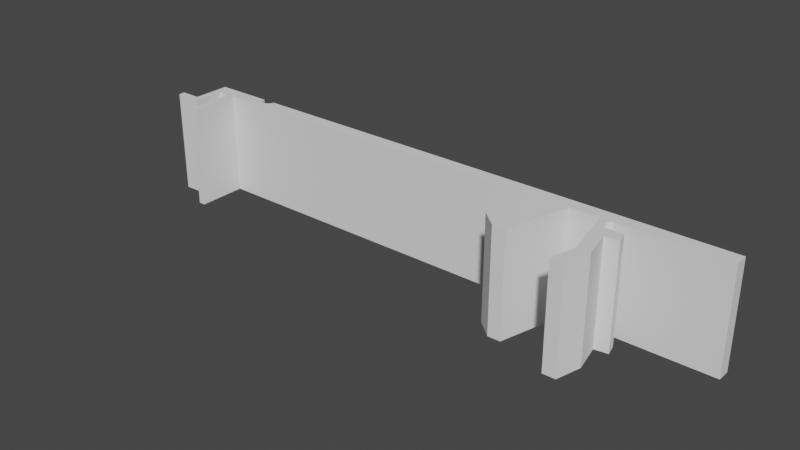 # Source: malta-screen-frame-latch.blend  (saved by Blender 2.83.18; exported with 4.5.12 LTS)
import bpy
from mathutils import Matrix  # noqa: F401  (used for matrix-valued properties, if any)

bpy.ops.wm.read_factory_settings(use_empty=True)
scene = bpy.context.scene
scene.name = 'Scene'

# ---- collections
col_collection = bpy.data.collections.new('Collection'); scene.collection.children.link(col_collection)

# ---- world
world_world = bpy.data.worlds.new('World'); scene.world = world_world
world_world.use_nodes = True; world_world.node_tree.nodes.clear()
_N = world_world.node_tree.nodes; _L = world_world.node_tree.links
n0 = _N.new('ShaderNodeOutputWorld'); n0.name = 'World Output'; n0.location = (300, 300)
n1 = _N.new('ShaderNodeBackground'); n1.name = 'Background'; n1.location = (10, 300)
n1.inputs[0].default_value = (0.05088, 0.05088, 0.05088, 1.0)
_L.new(n1.outputs[0], n0.inputs[0])
n0.is_active_output = True
world_world.color = (0.05088, 0.05088, 0.05088)
world_world.use_sun_shadow = False
world_world.sun_shadow_jitter_overblur = 0.0

# ---- meshes
me_cube = bpy.data.meshes.new('Cube')
me_cube.from_pydata([(-0.1083, 0.002574, 0.0), (-0.1083, 0.002574, 0.04118), (0.1184, -0.002574, 0.0), (0.1184, -0.002574, 0.04118), (0.1184, 0.002574, 0.0), (0.1184, 0.002574, 0.04118), (-0.1082, -0.01505, 1.653e-13), (-0.1055, -0.01509, 0.04118), (-0.1056, -0.0151, 1.951e-13), (-0.1055, -0.002574, 0.04118), (-0.1055, -0.002574, 0.0), (-0.1004, -0.002574, 0.04118), (-0.1004, -0.02231, 0.04118), (-0.1004, -0.02235, 0.0), (-0.0978, -0.002574, 0.04118), (-0.1004, -0.002574, 0.0), (-0.0978, -0.002574, 0.0), (-0.0978, -0.02239, 0.04118), (-0.0978, -0.02235, 0.0), (0.07721, -0.002574, 0.0), (0.07723, -0.002598, 0.04118), (0.0769, -0.0247, 0.04118), (0.0769, -0.02471, 0.0), (0.08204, -0.0247, 0.04118), (0.07207, -0.002574, 0.0), (0.07408, -0.03502, 0.04118), (0.08204, -0.0247, 0.0), (0.07421, -0.03506, 0.0), (0.07923, -0.03501, 0.04118), (0.07934, -0.03498, 1.735e-18), (0.05045, -0.002574, 0.0), (0.05045, -0.002574, 0.04118), (0.04197, -0.02268, 1.921e-09), (0.04197, -0.02268, 0.04118), (-0.1082, -0.01247, 1.401e-13), (0.04866, -0.02854, 1.921e-09), (0.05381, -0.02854, 1.921e-09), (0.05381, -0.02854, 0.04118), (0.04866, -0.02854, 0.04118), (0.05021, -0.02267, 0.04118), (0.05536, -0.02267, 0.04118), (0.05536, -0.02267, 1.863e-09), (0.0502, -0.02268, 1.921e-09), (0.05559, -0.002574, 0.04118), (0.06074, -0.002573, 0.0), (0.06074, -0.002587, 0.04118), (0.05559, -0.002573, 9.313e-10), (-0.1161, -0.01508, 0.04118), (-0.1159, -0.01513, 1.463e-11), (-0.1159, -0.01256, 2.175e-11), (-0.1163, -0.01251, 0.04118), (-0.1082, -0.01252, 0.04118), (0.08371, -0.007822, 0.04118), (0.07836, -0.007805, 0.0), (0.08478, -0.01217, -2.294e-05), (0.08479, -0.01218, 0.04118), (0.08371, -0.007822, -1.311e-06), (0.07676, -0.00272, 0.04118), (0.07556, -0.003706, 0.04118), (0.07589, -0.003295, -7.451e-09), (0.07554, -0.003719, 0.0), (0.07626, -0.002981, 0.0), (0.07589, -0.0033, 0.04118), (0.07676, -0.002714, -7.451e-09), (0.07207, -0.002574, 0.04118), (0.07516, -0.005716, 0.04118), (0.07534, -0.006283, 0.04118), (0.07557, -0.006696, 0.04118), (0.0763, -0.007419, 0.04118), (0.07677, -0.007665, 0.04118), (0.07727, -0.007818, 0.04118), (0.07835, -0.007803, 0.04118), (0.0763, -0.002968, 0.04118), (0.07511, -0.005195, 0.04118), (0.07516, -0.00465, 0.04118), (0.07532, -0.004159, 0.04118), (0.0753, -0.004177, 0.0), (0.0751, -0.005227, 0.0), (0.07531, -0.006221, 0.0), (0.0759, -0.0071, 0.0), (0.07629, -0.007412, 0.0), (0.07677, -0.007668, 0.0), (0.07781, -0.007866, 0.0), (0.07514, -0.004689, 0.0), (0.07516, -0.005716, 0.0), (0.07557, -0.00668, 0.0), (0.0759, -0.007094, 0.04118), (0.07728, -0.007819, 0.0), (0.0778, -0.007873, 0.04118), (0.0795, -0.01303, 0.04118), (0.0795, -0.01303, 0.0), (0.07778, -0.005187, -7.451e-09), (-0.1083, 0.002574, 0.04118), (-0.1083, 0.002574, 0.04118), (0.1184, 0.002574, 0.04118), (0.1184, 0.002574, 0.04118), (-0.1083, 0.002574, 0.04118), (-0.1083, 0.002574, 0.04118), (0.1184, 0.002574, 0.04118), (-0.08774, 0.002574, 0.0), (-0.07739, 0.002574, 0.0), (-0.08519, 0.002574, 0.04117), (-0.08312, 4.946e-05, 0.04117), (-0.08493, 0.001584, 0.0), (-0.08118, 0.0004338, 0.04117), (-0.08009, 0.002072, 0.04117), (-0.08004, 0.002574, 0.04117), (-0.08159, 0.000195, 0.0), (-0.08042, 0.001149, 0.0), (-0.08024, 0.001582, 0.04118), (-0.08004, 0.002075, 0.0), (-0.07999, 0.002574, 0.0), (-0.08512, 0.002574, 0.0), (-0.08004, 0.002075, 0.0), (-0.08019, 0.001584, 0.0), (-0.08042, 0.001149, 0.0), (-0.08075, 0.0007504, 0.0), (-0.08113, 0.0004244, 0.0), (-0.08159, 0.000195, 0.0), (-0.0851, 0.002088, 0.0), (-0.08493, 0.001584, 0.0), (-0.0847, 0.001139, 0.0), (-0.08438, 0.0007636, 0.0), (-0.08399, 0.0004456, 0.0), (-0.08355, 0.0002172, 0.0), (-0.08159, 0.000195, 0.0), (-0.08305, 4.848e-05, 0.0), (-0.08255, 1.678e-05, 0.0), (-0.08207, 5.607e-05, 0.0), (-0.08519, 0.002574, 0.04118), (-0.08513, 0.002063, 0.04118), (-0.08497, 0.001573, 0.04118), (-0.08474, 0.001137, 0.04118), (-0.08442, 0.0007505, 0.04118), (-0.08404, 0.0004485, 0.04118), (-0.08359, 0.0002055, 0.04118), (-0.08004, 0.002574, 0.04118), (-0.08009, 0.002071, 0.04118), (-0.08024, 0.001582, 0.04118), (-0.08049, 0.001129, 0.04118), (-0.08079, 0.0007551, 0.04118), (-0.08119, 0.0004353, 0.04118), (-0.08163, 0.0002071, 0.04118), (-0.08213, 4.388e-05, 0.04118), (-0.08263, -3.909e-06, 0.04118), (-0.08312, 4.946e-05, 0.04117), (-0.08474, 0.001137, 0.04118), (-0.08438, 0.0007636, 0.0), (-0.08355, 0.0002172, 0.0), (-0.08255, 1.678e-05, 0.0), (-0.08213, 4.388e-05, 0.04118), (-0.08118, 0.0004338, 0.04117), (-0.08049, 0.001129, 0.04118), (-0.08079, 0.0007551, 0.04118), (-0.08213, 4.388e-05, 0.04118), (-0.08305, 4.848e-05, 0.0), (-0.08399, 0.0004456, 0.0), (-0.08474, 0.001137, 0.04118), (-0.08493, 0.001584, 0.0), (-0.08513, 0.002063, 0.04118)], [(93, 96), (98, 94), (92, 97)], [(4, 94, 5, 95, 3, 2), (3, 20, 19, 2), (8, 10, 9, 7), (17, 12, 13, 18), (18, 16, 14, 17), (11, 12, 17, 14), (12, 11, 15, 13), (16, 18, 13, 15), (90, 54, 55, 89), (23, 28, 29, 26), (25, 28, 23, 21), (27, 22, 26, 29), (27, 25, 21, 22), (28, 25, 27, 29), (44, 43, 45), (32, 33, 39, 42), (39, 38, 37, 40), (37, 36, 41, 40), (41, 36, 35, 42), (38, 39, 33), (35, 32, 42), (38, 33, 32, 35), (36, 37, 38, 35), (64, 43, 44, 24), (15, 11, 9, 10), (6, 7, 47), (4, 2, 19, 24, 44, 46, 30, 16, 15, 10, 8, 6, 34, 0, 99, 112, 119, 120, 121, 122, 123, 124, 126, 127, 128, 125, 118, 117, 116, 115, 114, 113, 111, 100), (40, 41, 44, 45), (46, 44, 41, 42), (42, 39, 43, 46), (39, 40, 45, 43), (1, 92, 0, 34, 51, 93), (49, 34, 6, 48), (50, 49, 48, 47), (50, 51, 34, 49), (90, 53, 56, 54), (55, 54, 56, 52), (71, 52, 56, 53), (19, 20, 57, 63), (72, 61, 63, 57), (72, 62, 59, 61), (60, 59, 62, 58), (89, 68, 86), (65, 73, 74, 75, 58, 62, 72, 57, 20, 64), (55, 52, 71, 89), (90, 89, 23, 26), (60, 24, 19, 63, 61, 59), (76, 60, 58, 75), (83, 76, 75, 74), (83, 74, 73, 77), (77, 73, 65, 84), (65, 66, 78, 84), (85, 78, 66, 67), (86, 79, 85, 67), (80, 79, 86, 68), (69, 81, 80, 68), (87, 81, 69, 70), (88, 82, 87, 70), (82, 88, 71, 53), (22, 21, 64, 24), (24, 60, 76, 83, 77, 84, 78, 85, 79, 80, 81, 87, 82, 53, 90, 26, 22), (47, 48, 6), (6, 8, 7), (66, 65, 64), (64, 21, 67), (21, 23, 89), (89, 71, 88), (21, 89, 86), (67, 66, 64), (86, 67, 21), (89, 88, 70), (89, 70, 69), (89, 69, 68), (95, 136, 137, 138, 139, 140, 141, 142, 143, 144, 145, 135, 134, 133, 132, 131, 130, 129, 93, 51, 50, 47, 7, 9, 11, 14, 31, 43, 64, 20, 3), (0, 112, 101, 97), (106, 111, 4, 98), (105, 110, 113, 111, 106), (109, 114, 110, 105), (108, 114, 109, 152), (153, 116, 108, 152), (151, 117, 116, 153), (107, 117, 151, 142), (154, 128, 107, 142), (149, 128, 154, 144), (149, 155, 145, 144), (135, 145, 155, 148), (148, 156, 134, 135), (147, 133, 134, 156), (157, 133, 147, 121), (158, 131, 157, 121), (159, 131, 158, 119), (101, 112, 119, 159), (16, 30, 46, 43, 31, 14)])
_uv = me_cube.uv_layers.new(name='UVMap')
_uv.uv.foreach_set('vector', [0.375, 0.5, 0.625, 0.5, 0.625, 0.5, 0.625, 0.5, 0.625, 0.75, 0.375, 0.75, 0.625, 0.75, 0.0, 0.0, 0.0, 0.0, 0.375, 0.75, 0.0, 0.0, 0.0, 0.0, 0.0, 0.0, 0.0, 0.0, 0.0, 0.0, 0.0, 0.0, 0.0, 0.0, 0.0, 0.0, 0.0, 0.0, 0.0, 0.0, 0.0, 0.0, 0.0, 0.0, 0.0, 0.0, 0.0, 0.0, 0.0, 0.0, 0.0, 0.0, 0.0, 0.0, 0.0, 0.0, 0.0, 0.0, 0.0, 0.0, 0.0, 0.0, 0.0, 0.0, 0.0, 0.0, 0.0, 0.0, 0.0, 0.0, 0.0, 0.0, 0.0, 0.0, 0.0, 0.0, 0.0, 0.0, 0.0, 0.0, 0.0, 0.0, 0.0, 0.0, 0.0, 0.0, 0.0, 0.0, 0.0, 0.0, 0.0, 0.0, 0.0, 0.0, 0.0, 0.0, 0.0, 0.0, 0.0, 0.0, 0.0, 0.0, 0.0, 0.0, 0.0, 0.0, 0.0, 0.0, 0.0, 0.0, 0.0, 0.0, 0.0, 0.0, 0.0, 0.0, 0.0, 0.0, 0.0, 0.0, 0.0, 0.0, 0.0, 0.0, 0.0, 0.0, 0.0, 0.0, 0.0, 0.0, 0.0, 0.0, 0.0, 0.0, 0.0, 0.0, 0.0, 0.0, 0.0, 0.0, 0.0, 0.0, 0.0, 0.0, 0.0, 0.0, 0.0, 0.0, 0.0, 0.0, 0.0, 0.0, 0.0, 0.0, 0.0, 0.0, 0.0, 0.0, 0.0, 0.0, 0.0, 0.0, 0.0, 0.0, 0.0, 0.0, 0.0, 0.0, 0.0, 0.0, 0.0, 0.0, 0.0, 0.0, 0.0, 0.0, 0.0, 0.0, 0.0, 0.0, 0.0, 0.0, 0.0, 0.0, 0.0, 0.0, 0.0, 0.0, 0.0, 0.0, 0.0, 0.0, 0.0, 0.0, 0.0, 0.0, 0.0, 0.0, 0.01612, 0.0112, 0.0, 0.0, 0.02652, 0.01106, 0.0, 0.0, 0.0, 0.0, 0.0, 0.0, 0.0, 0.0, 0.0, 0.0, 0.0, 0.0, 0.0, 0.0, 0.0, 0.0, 0.0, 0.0, 0.0, 0.0, 0.0, 0.0, 0.01612, 0.0112, 0.01746, 0.01214, 0.0, 0.0, 0.0, 0.0, 0.0, 0.0, 5.513e-05, 3.832e-05, 0.0001005, 6.983e-05, 0.0001299, 9.026e-05, 0.0001458, 0.0001014, 0.0001529, 0.0001063, 0.0001535, 0.0001067, 0.0001546, 0.0001075, 0.0001495, 0.0001039, 0.0001446, 0.0001005, 0.000137, 9.521e-05, 0.0001384, 9.621e-05, 0.0001307, 9.086e-05, 0.0001189, 8.265e-05, 0.0001009, 7.013e-05, 7.619e-05, 5.295e-05, 4.199e-05, 2.918e-05, 0.0, 0.0, 0.0, 0.0, 0.0, 0.0, 0.0, 0.0, 0.0, 0.0, 0.0, 0.0, 0.0, 0.0, 0.0, 0.0, 0.0, 0.0, 0.0, 0.0, 0.0, 0.0, 0.0, 0.0, 0.0, 0.0, 0.0, 0.0, 0.0, 0.0, 0.0, 0.0, 0.0, 0.0, 0.0, 0.0, 0.625, 0.2606, 0.625, 0.2606, 0.0, 0.0, 0.0, 0.0, 0.1072, 0.04469, 0.625, 0.2606, 0.0, 0.0, 0.0, 0.0, 0.0, 0.0, 0.0, 0.0, 0.03928, 0.01638, 0.0, 0.0, 0.0, 0.0, 0.02652, 0.01106, 0.03928, 0.01638, 0.1072, 0.04469, 0.0, 0.0, 0.0, 0.0, 0.0, 0.0, 0.0, 0.0, 0.0, 0.0, 0.0, 0.0, 0.0, 0.0, 0.0, 0.0, 0.0, 0.0, 0.0, 0.0, 0.0, 0.0, 0.0, 0.0, 0.0, 0.0, 0.0, 0.0, 0.0, 0.0, 0.0, 0.0, 0.0, 0.0, 0.0, 0.0, 0.0, 0.0, 0.0, 0.0, 0.0, 0.0, 0.0, 0.0, 0.0, 0.0, 0.0, 0.0, 0.0, 0.0, 0.0, 0.0, 0.0, 0.0, 0.0, 0.0, 0.0, 0.0, 0.0, 0.0, 0.0, 0.0, 0.0, 0.0, 0.0, 0.0, 0.0, 0.0, 0.0, 0.0, 0.0, 0.0, 0.0, 0.0, 0.0, 0.0, 0.0, 0.0, 0.0, 0.0, 0.0, 0.0, 0.0, 0.0, 0.0, 0.0, 0.0, 0.0, 0.0, 0.0, 0.0, 0.0, 0.0, 0.0, 0.0, 0.0, 0.0, 0.0, 0.0, 0.0, 0.0, 0.0, 0.0, 0.0, 0.0, 0.0, 0.0, 0.0, 0.0, 0.0, 0.0, 0.0, 0.0, 0.0, 0.0, 0.0, 0.0, 0.0, 0.0, 0.0, 0.0, 0.0, 0.0, 0.0, 0.0, 0.0, 0.0, 0.0, 0.0, 0.0, 0.0, 0.0, 0.0, 0.0, 0.0, 0.0, 0.0, 0.0, 0.0, 0.0, 0.0, 0.0, 0.0, 0.0, 0.0, 0.0, 0.0, 0.0, 0.0, 0.0, 0.0, 0.0, 0.0, 0.0, 0.0, 0.0, 0.0, 0.0, 0.0, 0.0, 0.0, 0.0, 0.0, 0.0, 0.0, 0.0, 0.0, 0.0, 0.0, 0.0, 0.0, 0.0, 0.0, 0.0, 0.0, 0.0, 0.0, 0.0, 0.0, 0.0, 0.0, 0.0, 0.0, 0.0, 0.0, 0.0, 0.0, 0.0, 0.0, 0.0, 0.0, 0.0, 0.0, 0.0, 0.0, 0.0, 0.0, 0.0, 0.0, 0.0, 0.0, 0.0, 0.0, 0.0, 0.0, 0.0, 0.0, 0.0, 0.0, 0.0, 0.0, 0.0, 0.0, 0.0, 0.0, 0.0, 0.0, 0.0, 0.0, 0.0, 0.0, 0.0, 0.0, 0.0, 0.0, 0.0, 0.0, 0.0, 0.0, 0.0, 0.0, 0.0, 0.0, 0.0, 0.0, 0.0, 0.0, 0.0, 0.0, 0.0, 0.0, 0.0, 0.0, 0.0, 0.0, 0.0, 0.0, 0.0, 0.0, 0.0, 0.0, 0.0, 0.02652, 0.01106, 0.0, 0.0, 0.01612, 0.0112, 0.01612, 0.0112, 0.0, 0.0, 0.0, 0.0, 0.0, 0.0, 0.0, 0.0, 0.0, 0.0, 0.0, 0.0, 0.0, 0.0, 0.0, 0.0, 0.0, 0.0, 0.0, 0.0, 0.0, 0.0, 0.0, 0.0, 0.0, 0.0, 0.0, 0.0, 0.0, 0.0, 0.0, 0.0, 0.0, 0.0, 0.0, 0.0, 0.0, 0.0, 0.0, 0.0, 0.0, 0.0, 0.0, 0.0, 0.0, 0.0, 0.0, 0.0, 0.0, 0.0, 0.0, 0.0, 0.0, 0.0, 0.0, 0.0, 0.0, 0.0, 0.0, 0.0, 0.0, 0.0, 0.0, 0.0, 0.625, 0.5, 0.625, 0.2905, 0.5651, 0.2626, 0.5067, 0.2353, 0.4524, 0.2098, 0.4074, 0.1888, 0.3689, 0.1707, 0.3414, 0.1577, 0.3218, 0.1484, 0.3162, 0.1455, 0.3235, 0.1486, 0.3418, 0.1567, 0.3714, 0.17, 0.4079, 0.1864, 0.4545, 0.2075, 0.5066, 0.2312, 0.5648, 0.2576, 0.625, 0.2851, 0.625, 0.2606, 0.1072, 0.04469, 0.03928, 0.01638, 0.02652, 0.01106, 0.0, 0.0, 0.0, 0.0, 0.0, 0.0, 0.0, 0.0, 0.0, 0.0, 0.0, 0.0, 0.0, 0.0, 0.0, 0.0, 0.625, 0.75, 0.0, 0.0, 0.0, 0.0, 0.0, 0.0, 0.0, 0.0, 0.0, 0.0, 0.0, 0.0, 0.0, 0.0, 0.0, 0.0, 0.0, 0.0, 0.0, 0.0, 4.199e-05, 2.918e-05, 0.0, 0.0, 0.0, 0.0, 0.0, 0.0, 0.0, 0.0, 0.0, 0.0, 0.0, 0.0, 0.0, 0.0, 0.0, 0.0, 0.0, 0.0, 0.0, 0.0, 0.0, 0.0, 0.0, 0.0, 0.0, 0.0, 0.0, 0.0, 0.0, 0.0, 0.0001307, 9.086e-05, 0.0001189, 8.265e-05, 0.0, 0.0, 0.0, 0.0, 0.0001307, 9.086e-05, 0.0, 0.0, 0.0, 0.0, 0.0, 0.0, 0.0, 0.0, 0.0, 0.0, 0.0, 0.0, 0.0, 0.0, 0.0, 0.0, 0.0, 0.0, 0.0, 0.0, 0.0, 0.0, 0.0, 0.0, 0.3235, 0.1486, 0.0, 0.0, 0.3418, 0.1567, 0.3235, 0.1486, 0.0, 0.0, 0.0, 0.0, 0.0, 0.0, 0.0, 0.0, 0.3714, 0.17, 0.3418, 0.1567, 0.0, 0.0, 0.4079, 0.1864, 0.3714, 0.17, 0.0, 0.0, 0.0, 0.0, 0.4079, 0.1864, 0.0, 0.0, 0.0, 0.0, 0.0, 0.0, 0.0, 0.0, 0.0, 0.0, 0.0, 0.0, 0.0, 0.0, 0.0, 0.0, 0.0, 0.0, 0.0, 0.0, 0.0, 0.0, 0.0, 0.0, 0.0, 0.0, 0.0, 0.0, 0.0, 0.0, 0.0, 0.0, 0.0, 0.0, 0.0, 0.0, 0.0, 0.0, 0.0, 0.0])
me_cube.use_remesh_fix_poles = True
me_cube.use_remesh_preserve_attributes = False
me_cube.use_mirror_vertex_groups = False
me_cube.update()
me_cube.normals_split_custom_set([tuple(v) for v in zip(*[iter([1.0, 0.0, 0.0, 1.0, 0.0, 0.0, 1.0, 0.0, 0.0, 1.0, 0.0, 0.0, 1.0, 0.0, 0.0, 1.0, 0.0, 0.0, 0.0002967, -1.0, -0.0002967, 0.0002967, -1.0, -0.0002967, 0.0002967, -1.0, -0.0002967, 0.0002967, -1.0, -0.0002967, 1.0, 0.0008604, -0.0008665, 1.0, 0.0008604, -0.0008665, 1.0, 0.0008604, -0.0008665, 1.0, 0.0008604, -0.0008665, -0.01512, -0.9999, -4.482e-05, -0.01512, -0.9999, -4.482e-05, -0.01512, -0.9999, -4.482e-05, -0.01512, -0.9999, -4.482e-05, 1.0, -4.47e-07, 0.0, 1.0, -4.47e-07, 0.0, 1.0, -4.47e-07, 0.0, 1.0, -4.47e-07, 0.0, 0.0, -9.419e-08, 1.0, 0.0, -9.419e-08, 1.0, 0.0, -9.419e-08, 1.0, 0.0, -9.419e-08, 1.0, -1.0, 2.69e-05, -5.261e-06, -1.0, 2.69e-05, -5.261e-06, -1.0, 2.69e-05, -5.261e-06, -1.0, 2.69e-05, -5.261e-06, 0.0, 0.0, -1.0, 0.0, 0.0, -1.0, 0.0, 0.0, -1.0, 0.0, 0.0, -1.0, 0.1598, -0.9872, -0.0001164, 0.1598, -0.9872, -0.0001164, 0.1598, -0.9872, -0.0001164, 0.1598, -0.9872, -0.0001164, 0.9658, -0.2591, 0.001226, 0.9658, -0.2591, 0.001226, 0.9658, -0.2591, 0.001226, 0.9658, -0.2591, 0.001226, -1.806e-07, 0.0, 1.0, -1.806e-07, 0.0, 1.0, -1.806e-07, 0.0, 1.0, -1.806e-07, 0.0, 1.0, 1.698e-16, -1.286e-16, -1.0, 1.698e-16, -1.286e-16, -1.0, 1.698e-16, -1.286e-16, -1.0, 1.698e-16, -1.286e-16, -1.0, -0.9663, 0.2574, -0.001658, -0.9663, 0.2574, -0.001658, -0.9663, 0.2574, -0.001658, -0.9663, 0.2574, -0.001658, 0.00869, -1.0, 0.0001403, 0.00869, -1.0, 0.0001403, 0.00869, -1.0, 0.0001403, 0.00869, -1.0, 0.0001403, 0.002646, 1.0, 0.0003594, 0.002646, 1.0, 0.0003594, 0.002646, 1.0, 0.0003594, -0.0001396, 1.0, -2.793e-05, -0.0001396, 1.0, -2.793e-05, -0.0001396, 1.0, -2.793e-05, -0.0001396, 1.0, -2.793e-05, 0.0, 0.0, 1.0, 0.0, 0.0, 1.0, 0.0, 0.0, 1.0, 0.0, 0.0, 1.0, 0.9669, -0.255, -1.569e-05, 0.9669, -0.255, -1.569e-05, 0.9669, -0.255, -1.569e-05, 0.9669, -0.255, -1.569e-05, -5.649e-09, -3.469e-09, -1.0, -5.649e-09, -3.469e-09, -1.0, -5.649e-09, -3.469e-09, -1.0, -5.649e-09, -3.469e-09, -1.0, -1.328e-07, 0.0, 1.0, -1.328e-07, 0.0, 1.0, -1.328e-07, 0.0, 1.0, 0.0, 0.0, -1.0, 0.0, 0.0, -1.0, 0.0, 0.0, -1.0, -0.6593, -0.7519, 0.0, -0.6593, -0.7519, 0.0, -0.6593, -0.7519, 0.0, -0.6593, -0.7519, 0.0, 0.0, -1.0, 0.0, 0.0, -1.0, 0.0, 0.0, -1.0, 0.0, 0.0, -1.0, 0.0, -4.272e-05, -1.0, -1.709e-05, -4.272e-05, -1.0, -1.709e-05, -4.272e-05, -1.0, -1.709e-05, -4.272e-05, -1.0, -1.709e-05, 0.0, -1.0, 2.011e-10, 0.0, -1.0, 2.011e-10, 0.0, -1.0, 2.011e-10, 0.0, -1.0, 2.011e-10, -0.001047, -1.0, -0.001013, -0.001047, -1.0, -0.001013, -0.001047, -1.0, -0.001013, 2.673e-13, -4.027e-09, -1.0, 2.673e-13, -4.027e-09, -1.0, 2.673e-13, -4.027e-09, -1.0, 2.673e-13, -4.027e-09, -1.0, 2.673e-13, -4.027e-09, -1.0, 2.673e-13, -4.027e-09, -1.0, 2.673e-13, -4.027e-09, -1.0, 2.673e-13, -4.027e-09, -1.0, 2.673e-13, -4.027e-09, -1.0, 2.673e-13, -4.027e-09, -1.0, 2.673e-13, -4.027e-09, -1.0, 2.673e-13, -4.027e-09, -1.0, 2.673e-13, -4.027e-09, -1.0, 2.673e-13, -4.027e-09, -1.0, 2.673e-13, -4.027e-09, -1.0, 2.673e-13, -4.027e-09, -1.0, 2.673e-13, -4.027e-09, -1.0, 2.673e-13, -4.027e-09, -1.0, 2.673e-13, -4.027e-09, -1.0, 2.673e-13, -4.027e-09, -1.0, 2.673e-13, -4.027e-09, -1.0, 2.673e-13, -4.027e-09, -1.0, 2.673e-13, -4.027e-09, -1.0, 2.673e-13, -4.027e-09, -1.0, 2.673e-13, -4.027e-09, -1.0, 2.673e-13, -4.027e-09, -1.0, 2.673e-13, -4.027e-09, -1.0, 2.673e-13, -4.027e-09, -1.0, 2.673e-13, -4.027e-09, -1.0, 2.673e-13, -4.027e-09, -1.0, 2.673e-13, -4.027e-09, -1.0, 2.673e-13, -4.027e-09, -1.0, 2.673e-13, -4.027e-09, -1.0, 2.673e-13, -4.027e-09, -1.0, 0.9659, -0.2589, -0.0001222, 0.9659, -0.2589, -0.0001222, 0.9659, -0.2589, -0.0001222, 0.9659, -0.2589, -0.0001222, -9.606e-08, -4.521e-08, -1.0, -9.606e-08, -4.521e-08, -1.0, -9.606e-08, -4.521e-08, -1.0, -9.606e-08, -4.521e-08, -1.0, -0.9659, 0.2589, 1.812e-05, -0.9659, 0.2589, 1.812e-05, -0.9659, 0.2589, 1.812e-05, -0.9659, 0.2589, 1.812e-05, -4.491e-07, 0.0, 1.0, -4.491e-07, 0.0, 1.0, -4.491e-07, 0.0, 1.0, -4.491e-07, 0.0, 1.0, -1.0, -0.008265, 0.0006989, -1.0, -0.008265, 0.0006989, -1.0, -0.008265, 0.0006989, -1.0, -0.008265, 0.0006989, -1.0, -0.008265, 0.0006989, -1.0, -0.008265, 0.0006989, -2.374e-09, 1.372e-09, -1.0, -2.374e-09, 1.372e-09, -1.0, -2.374e-09, 1.372e-09, -1.0, -2.374e-09, 1.372e-09, -1.0, -0.9995, -0.03159, -0.007581, -0.9995, -0.03159, -0.007581, -0.9995, -0.03159, -0.007581, -0.9995, -0.03159, -0.007581, -0.005219, 1.0, 1.347e-06, -0.005219, 1.0, 1.347e-06, -0.005219, 1.0, 1.347e-06, -0.005219, 1.0, 1.347e-06, -0.002415, 0.001699, -1.0, -0.002415, 0.001699, -1.0, -0.002415, 0.001699, -1.0, -0.002415, 0.001699, -1.0, 0.9709, 0.2396, -3.82e-05, 0.9709, 0.2396, -3.82e-05, 0.9709, 0.2396, -3.82e-05, 0.9709, 0.2396, -3.82e-05, 0.003282, 1.0, -2.411e-05, 0.003282, 1.0, -2.411e-05, 0.003282, 1.0, -2.411e-05, 0.003282, 1.0, -2.411e-05, 0.2741, -0.9617, -0.0004162, 0.2741, -0.9617, -0.0004162, 0.2741, -0.9617, -0.0004162, 0.2741, -0.9617, -0.0004162, 0.4743, -0.8803, -0.0001531, 0.4743, -0.8803, -0.0001531, 0.4743, -0.8803, -0.0001531, 0.4743, -0.8803, -0.0001531, 0.637, -0.7708, -0.0002466, 0.637, -0.7708, -0.0002466, 0.637, -0.7708, -0.0002466, 0.637, -0.7708, -0.0002466, 0.7736, -0.6337, -0.0002071, 0.7736, -0.6337, -0.0002071, 0.7736, -0.6337, -0.0002071, 0.7736, -0.6337, -0.0002071, -0.0001602, -9.694e-05, 1.0, -0.0001602, -9.694e-05, 1.0, -0.0001602, -9.694e-05, 1.0, -0.0001333, 2.487e-06, 1.0, -0.0001333, 2.487e-06, 1.0, -0.0001333, 2.487e-06, 1.0, -0.0001333, 2.487e-06, 1.0, -0.0001333, 2.487e-06, 1.0, -0.0001333, 2.487e-06, 1.0, -0.0001333, 2.487e-06, 1.0, -0.0001333, 2.487e-06, 1.0, -0.0001333, 2.487e-06, 1.0, -0.0001333, 2.487e-06, 1.0, 5.378e-05, -1.659e-05, 1.0, 5.378e-05, -1.659e-05, 1.0, 5.378e-05, -1.659e-05, 1.0, 5.378e-05, -1.659e-05, 1.0, 0.977, 0.2133, 3.269e-08, 0.977, 0.2133, 3.269e-08, 0.977, 0.2133, 3.269e-08, 0.977, 0.2133, 3.269e-08, -1.584e-06, 2.314e-06, -1.0, -1.584e-06, 2.314e-06, -1.0, -1.584e-06, 2.314e-06, -1.0, -1.584e-06, 2.314e-06, -1.0, -1.584e-06, 2.314e-06, -1.0, -1.584e-06, 2.314e-06, -1.0, 0.8818, -0.4716, -0.000221, 0.8818, -0.4716, -0.000221, 0.8818, -0.4716, -0.000221, 0.8818, -0.4716, -0.000221, 0.9559, -0.2938, -0.0001768, 0.9559, -0.2938, -0.0001768, 0.9559, -0.2938, -0.0001768, 0.9559, -0.2938, -0.0001768, 0.9963, -0.08587, -0.0002397, 0.9963, -0.08587, -0.0002397, 0.9963, -0.08587, -0.0002397, 0.9963, -0.08587, -0.0002397, 0.9944, 0.1056, -0.0002039, 0.9944, 0.1056, -0.0002039, 0.9944, 0.1056, -0.0002039, 0.9944, 0.1056, -0.0002039, 0.9573, 0.2892, -0.0001497, 0.9573, 0.2892, -0.0001497, 0.9573, 0.2892, -0.0001497, 0.9573, 0.2892, -0.0001497, 0.8732, 0.4874, 0.0001768, 0.8732, 0.4874, 0.0001768, 0.8732, 0.4874, 0.0001768, 0.8732, 0.4874, 0.0001768, 0.7724, 0.6352, 6.287e-05, 0.7724, 0.6352, 6.287e-05, 0.7724, 0.6352, 6.287e-05, 0.7724, 0.6352, 6.287e-05, 0.626, 0.7798, -8.821e-05, 0.626, 0.7798, -8.821e-05, 0.626, 0.7798, -8.821e-05, 0.626, 0.7798, -8.821e-05, 0.4735, 0.8808, -1.351e-05, 0.4735, 0.8808, -1.351e-05, 0.4735, 0.8808, -1.351e-05, 0.4735, 0.8808, -1.351e-05, 0.2872, 0.9579, -1.279e-05, 0.2872, 0.9579, -1.279e-05, 0.2872, 0.9579, -1.279e-05, 0.2872, 0.9579, -1.279e-05, 0.09592, 0.9954, 0.0001119, 0.09592, 0.9954, 0.0001119, 0.09592, 0.9954, 0.0001119, 0.09592, 0.9954, 0.0001119, -0.1184, 0.993, 3.804e-05, -0.1184, 0.993, 3.804e-05, -0.1184, 0.993, 3.804e-05, -0.1184, 0.993, 3.804e-05, -0.977, -0.2133, -2.34e-08, -0.977, -0.2133, -2.34e-08, -0.977, -0.2133, -2.34e-08, -0.977, -0.2133, -2.34e-08, 0.0, 0.0, -1.0, 0.0, 0.0, -1.0, 0.0, 0.0, -1.0, 0.0, 0.0, -1.0, 0.0, 0.0, -1.0, 0.0, 0.0, -1.0, 0.0, 0.0, -1.0, 0.0, 0.0, -1.0, 0.0, 0.0, -1.0, 0.0, 0.0, -1.0, 0.0, 0.0, -1.0, 0.0, 0.0, -1.0, 0.0, 0.0, -1.0, 0.0, 0.0, -1.0, 0.0, 0.0, -1.0, 0.0, 0.0, -1.0, 0.0, 0.0, -1.0, 0.01068, -0.9999, 0.001231, 0.01068, -0.9999, 0.001231, 0.01068, -0.9999, 0.001231, -0.01945, -0.9998, 0.0002072, -0.01945, -0.9998, 0.0002072, -0.01945, -0.9998, 0.0002072, -0.0001201, -2.731e-05, 1.0, -0.0001201, -2.731e-05, 1.0, -0.0001201, -2.731e-05, 1.0, -0.0001012, -2.19e-05, 1.0, -0.0001012, -2.19e-05, 1.0, -0.0001012, -2.19e-05, 1.0, -9.693e-07, -1.213e-05, 1.0, -9.693e-07, -1.213e-05, 1.0, -9.693e-07, -1.213e-05, 1.0, -5.525e-05, -6.687e-05, 1.0, -5.525e-05, -6.687e-05, 1.0, -5.525e-05, -6.687e-05, 1.0, 1.217e-05, -1.461e-05, 1.0, 1.217e-05, -1.461e-05, 1.0, 1.217e-05, -1.461e-05, 1.0, -0.000233, -0.0001197, 1.0, -0.000233, -0.0001197, 1.0, -0.000233, -0.0001197, 1.0, -4.195e-05, -1.765e-05, 1.0, -4.195e-05, -1.765e-05, 1.0, -4.195e-05, -1.765e-05, 1.0, -9.527e-05, -7.128e-05, 1.0, -9.527e-05, -7.128e-05, 1.0, -9.527e-05, -7.128e-05, 1.0, -8.425e-05, -7.251e-05, 1.0, -8.425e-05, -7.251e-05, 1.0, -8.425e-05, -7.251e-05, 1.0, -5.34e-05, -7.667e-05, 1.0, -5.34e-05, -7.667e-05, 1.0, -5.34e-05, -7.667e-05, 1.0, 8.649e-07, 1.445e-05, 1.0, 8.649e-07, 1.445e-05, 1.0, 8.649e-07, 1.445e-05, 1.0, 8.649e-07, 1.445e-05, 1.0, 8.649e-07, 1.445e-05, 1.0, 8.649e-07, 1.445e-05, 1.0, 8.649e-07, 1.445e-05, 1.0, 8.649e-07, 1.445e-05, 1.0, 8.649e-07, 1.445e-05, 1.0, 8.649e-07, 1.445e-05, 1.0, 8.649e-07, 1.445e-05, 1.0, 8.649e-07, 1.445e-05, 1.0, 8.649e-07, 1.445e-05, 1.0, 8.649e-07, 1.445e-05, 1.0, 8.649e-07, 1.445e-05, 1.0, 8.649e-07, 1.445e-05, 1.0, 8.649e-07, 1.445e-05, 1.0, 8.649e-07, 1.445e-05, 1.0, 8.649e-07, 1.445e-05, 1.0, 8.649e-07, 1.445e-05, 1.0, 8.649e-07, 1.445e-05, 1.0, 8.649e-07, 1.445e-05, 1.0, 8.649e-07, 1.445e-05, 1.0, 8.649e-07, 1.445e-05, 1.0, 8.649e-07, 1.445e-05, 1.0, 8.649e-07, 1.445e-05, 1.0, 8.649e-07, 1.445e-05, 1.0, 8.649e-07, 1.445e-05, 1.0, 8.649e-07, 1.445e-05, 1.0, 8.649e-07, 1.445e-05, 1.0, 8.649e-07, 1.445e-05, 1.0, 3.519e-08, -1.0, 1.907e-08, 3.519e-08, -1.0, 1.907e-08, 3.519e-08, -1.0, 1.907e-08, 3.519e-08, -1.0, 1.907e-08, -9.976e-09, -1.0, 4.988e-08, -9.976e-09, -1.0, 4.988e-08, -9.976e-09, -1.0, 4.988e-08, -9.976e-09, -1.0, 4.988e-08, 0.9944, -0.1055, 0.00118, 0.9944, -0.1055, 0.00118, 0.9944, -0.1055, 0.00118, 0.9944, -0.1055, 0.00118, 0.9944, -0.1055, 0.00118, 0.9567, -0.291, 0.001163, 0.9567, -0.291, 0.001163, 0.9567, -0.291, 0.001163, 0.9567, -0.291, 0.001163, 0.8781, -0.4785, 0.001179, 0.8781, -0.4785, 0.001179, 0.8781, -0.4785, 0.001179, 0.8781, -0.4785, 0.001179, 0.779, -0.6271, 0.0009438, 0.779, -0.6271, 0.0009438, 0.779, -0.6271, 0.0009438, 0.779, -0.6271, 0.0009438, 0.6382, -0.7699, 0.0008679, 0.6382, -0.7699, 0.0008679, 0.6382, -0.7699, 0.0008679, 0.6382, -0.7699, 0.0008679, 0.4504, -0.8928, 0.0007404, 0.4504, -0.8928, 0.0007404, 0.4504, -0.8928, 0.0007404, 0.4504, -0.8928, 0.0007404, 0.2941, -0.9558, 0.0003558, 0.2941, -0.9558, 0.0003558, 0.2941, -0.9558, 0.0003558, 0.2941, -0.9558, 0.0003558, 0.08806, -0.9961, -0.0002513, 0.08806, -0.9961, -0.0002513, 0.08806, -0.9961, -0.0002513, 0.08806, -0.9961, -0.0002513, 0.08637, 0.9963, 0.0003869, 0.08637, 0.9963, 0.0003869, 0.08637, 0.9963, 0.0003869, 0.08637, 0.9963, 0.0003869, 0.3171, 0.9484, 0.0005232, 0.3171, 0.9484, 0.0005232, 0.3171, 0.9484, 0.0005232, 0.3171, 0.9484, 0.0005232, 0.4686, 0.8834, 0.0006078, 0.4686, 0.8834, 0.0006078, 0.4686, 0.8834, 0.0006078, 0.4686, 0.8834, 0.0006078, 0.6266, 0.7793, 0.000781, 0.6266, 0.7793, 0.000781, 0.6266, 0.7793, 0.000781, 0.6266, 0.7793, 0.000781, 0.7641, 0.6451, 0.0008951, 0.7641, 0.6451, 0.0008951, 0.7641, 0.6451, 0.0008951, 0.7641, 0.6451, 0.0008951, 0.8883, 0.4593, 0.001017, 0.8883, 0.4593, 0.001017, 0.8883, 0.4593, 0.001017, 0.8883, 0.4593, 0.001017, 0.9491, 0.3148, 0.001054, 0.9491, 0.3148, 0.001054, 0.9491, 0.3148, 0.001054, 0.9491, 0.3148, 0.001054, -0.9968, -0.07961, -0.001219, -0.9968, -0.07961, -0.001219, -0.9968, -0.07961, -0.001219, -0.9968, -0.07961, -0.001219, 9.653e-07, -1.0, -1.198e-07, 9.653e-07, -1.0, -1.198e-07, 9.653e-07, -1.0, -1.198e-07, 9.653e-07, -1.0, -1.198e-07, 9.653e-07, -1.0, -1.198e-07, 9.653e-07, -1.0, -1.198e-07])] * 3)])

# ---- objects
ob_cube_001 = bpy.data.objects.new('Cube.001', me_cube)

# ---- transforms, parenting, visibility, modifiers, constraints
ob_cube_001.location = (0.0, 0.0, 0.0)
ob_cube_001.scale = (1.0, 1.0, 1.0)
ob_cube_001.lineart.crease_threshold = 0.0

# ---- collection membership
col_collection.objects.link(ob_cube_001)

# ---- scene / render settings (as saved in the file)
scene.frame_start = 1; scene.frame_end = 250; scene.frame_set(58)
scene.render.engine = 'BLENDER_EEVEE_NEXT'
scene.cycles.use_denoising = False
scene.cycles.samples = 128
scene.cycles.sampling_pattern = 'TABULATED_SOBOL'
scene.cycles.use_adaptive_sampling = False
scene.cycles.use_light_tree = False
scene.view_settings.view_transform = 'Filmic'
scene.unit_settings.scale_length = 0.3084
bpy.context.view_layer.update()

# ---- added for rendering (the .blend has no active camera and no usable light): camera, sun
cam_auto = bpy.data.cameras.new('AutoCamera')
cam_auto.lens = 50.0
cam_auto.sensor_width = 36.0
cam_auto.clip_end = 1000.0
ob_auto_camera = bpy.data.objects.new('AutoCamera', cam_auto)
scene.collection.objects.link(ob_auto_camera)
ob_auto_camera.location = (0.224229, -0.284037, 0.199109)
ob_auto_camera.rotation_euler = (1.09748, -7.21219e-08, 0.694738)
scene.camera = ob_auto_camera
light_auto_sun = bpy.data.lights.new('AutoSun', 'SUN')
light_auto_sun.energy = 3.0
light_auto_sun.angle = 0.0523599
ob_auto_sun = bpy.data.objects.new('AutoSun', light_auto_sun)
scene.collection.objects.link(ob_auto_sun)
ob_auto_sun.rotation_euler = (0.872665, 0.174533, 0.523599)
bpy.context.view_layer.update()
